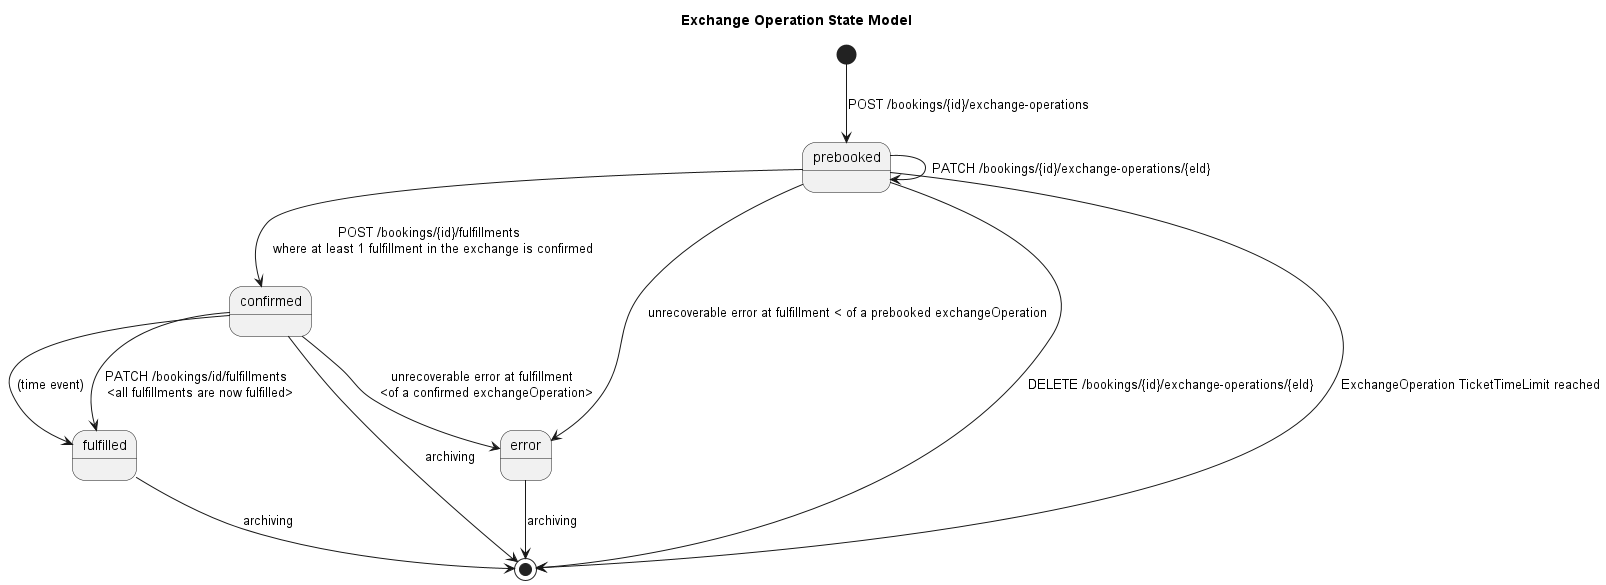

The diagram above was rendered by PlantUML. Its source (embedded in the PNG):
@startuml
title "Exchange Operation State Model"

[*] --> prebooked: POST /bookings/{id}/exchange-operations

prebooked --> prebooked: PATCH /bookings/{id}/exchange-operations/{eId}
prebooked --> confirmed: POST /bookings/{id}/fulfillments \n where at least 1 fulfillment in the exchange is confirmed
prebooked --> error: unrecoverable error at fulfillment < of a prebooked exchangeOperation

prebooked --> [*]: DELETE /bookings/{id}/exchange-operations/{eId}
prebooked --> [*]: ExchangeOperation TicketTimeLimit reached

confirmed --> fulfilled: PATCH /bookings/id/fulfillments \n <all fulfillments are now fulfilled>
confirmed --> fulfilled: (time event)
confirmed --> error: unrecoverable error at fulfillment \n <of a confirmed exchangeOperation>

confirmed --> [*] : archiving
fulfilled --> [*] : archiving
error --> [*] : archiving
@enduml